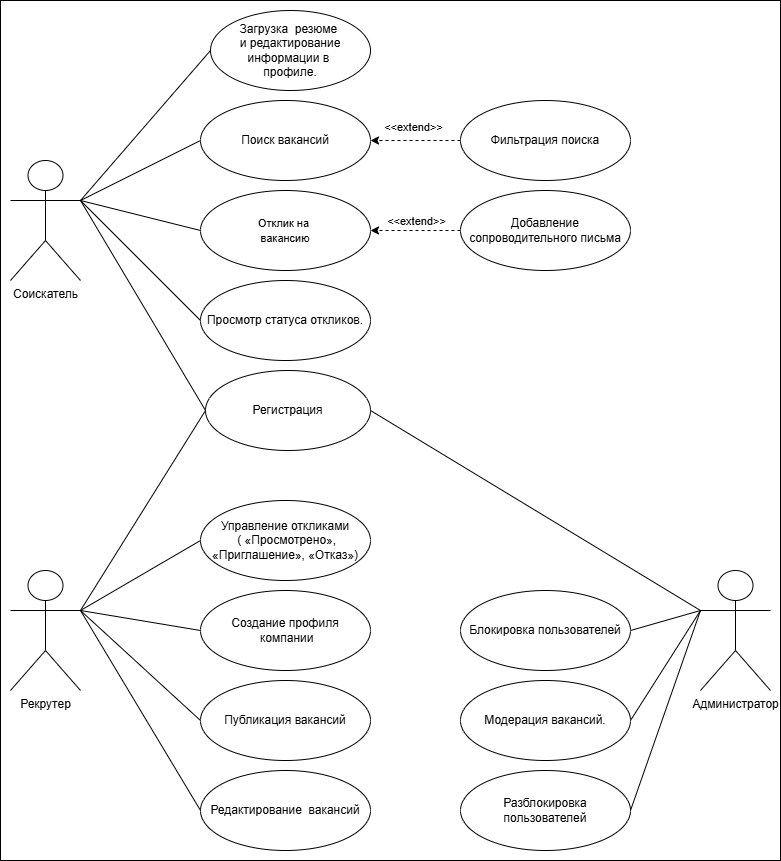

The diagram above was exported from draw.io. Its source (the exported page's mxGraphModel, read from the mxfile embedded in the PNG):
<mxGraphModel dx="1042" dy="579" grid="1" gridSize="10" guides="1" tooltips="1" connect="1" arrows="1" fold="1" page="1" pageScale="1" pageWidth="827" pageHeight="1169" math="0" shadow="0">
  <root>
    <mxCell id="0" />
    <mxCell id="1" parent="0" />
    <mxCell id="O2iwHjgVxqLMeLlHzO7V-75" parent="1" style="rounded=0;whiteSpace=wrap;html=1;" value="" vertex="1">
      <mxGeometry height="860" width="780" x="40" y="20" as="geometry" />
    </mxCell>
    <mxCell id="O2iwHjgVxqLMeLlHzO7V-74" connectable="0" parent="1" style="group;" value="" vertex="1">
      <mxGeometry height="840" width="760" x="50" y="30" as="geometry" />
    </mxCell>
    <mxCell id="O2iwHjgVxqLMeLlHzO7V-37" parent="O2iwHjgVxqLMeLlHzO7V-74" style="ellipse;whiteSpace=wrap;html=1;" value="Редактирование&amp;nbsp; вакансий" vertex="1">
      <mxGeometry height="80" width="170" x="190" y="760" as="geometry" />
    </mxCell>
    <mxCell id="O2iwHjgVxqLMeLlHzO7V-40" edge="1" parent="O2iwHjgVxqLMeLlHzO7V-74" source="O2iwHjgVxqLMeLlHzO7V-45" style="rounded=0;orthogonalLoop=1;jettySize=auto;html=1;exitX=1;exitY=0.3333333333333333;exitDx=0;exitDy=0;exitPerimeter=0;entryX=0;entryY=0.5;entryDx=0;entryDy=0;endArrow=none;endFill=0;movable=1;resizable=1;rotatable=1;deletable=1;editable=1;locked=0;connectable=1;" target="O2iwHjgVxqLMeLlHzO7V-47">
      <mxGeometry relative="1" as="geometry" />
    </mxCell>
    <mxCell id="O2iwHjgVxqLMeLlHzO7V-41" edge="1" parent="O2iwHjgVxqLMeLlHzO7V-74" source="O2iwHjgVxqLMeLlHzO7V-45" style="rounded=0;orthogonalLoop=1;jettySize=auto;html=1;exitX=1;exitY=0.3333333333333333;exitDx=0;exitDy=0;exitPerimeter=0;entryX=0;entryY=0.5;entryDx=0;entryDy=0;endArrow=none;endFill=0;movable=1;resizable=1;rotatable=1;deletable=1;editable=1;locked=0;connectable=1;" target="O2iwHjgVxqLMeLlHzO7V-49">
      <mxGeometry relative="1" as="geometry" />
    </mxCell>
    <mxCell id="O2iwHjgVxqLMeLlHzO7V-42" edge="1" parent="O2iwHjgVxqLMeLlHzO7V-74" source="O2iwHjgVxqLMeLlHzO7V-45" style="rounded=0;orthogonalLoop=1;jettySize=auto;html=1;exitX=1;exitY=0.3333333333333333;exitDx=0;exitDy=0;exitPerimeter=0;entryX=0;entryY=0.5;entryDx=0;entryDy=0;endArrow=none;endFill=0;movable=1;resizable=1;rotatable=1;deletable=1;editable=1;locked=0;connectable=1;" target="O2iwHjgVxqLMeLlHzO7V-53">
      <mxGeometry relative="1" as="geometry" />
    </mxCell>
    <mxCell id="O2iwHjgVxqLMeLlHzO7V-43" edge="1" parent="O2iwHjgVxqLMeLlHzO7V-74" source="O2iwHjgVxqLMeLlHzO7V-45" style="rounded=0;orthogonalLoop=1;jettySize=auto;html=1;exitX=1;exitY=0.3333333333333333;exitDx=0;exitDy=0;exitPerimeter=0;entryX=0;entryY=0.5;entryDx=0;entryDy=0;endArrow=none;endFill=0;movable=1;resizable=1;rotatable=1;deletable=1;editable=1;locked=0;connectable=1;" target="O2iwHjgVxqLMeLlHzO7V-50">
      <mxGeometry relative="1" as="geometry" />
    </mxCell>
    <mxCell id="O2iwHjgVxqLMeLlHzO7V-44" edge="1" parent="O2iwHjgVxqLMeLlHzO7V-74" source="O2iwHjgVxqLMeLlHzO7V-45" style="rounded=0;orthogonalLoop=1;jettySize=auto;html=1;exitX=1;exitY=0.3333333333333333;exitDx=0;exitDy=0;exitPerimeter=0;entryX=0;entryY=0.5;entryDx=0;entryDy=0;endArrow=none;endFill=0;movable=1;resizable=1;rotatable=1;deletable=1;editable=1;locked=0;connectable=1;" target="O2iwHjgVxqLMeLlHzO7V-46">
      <mxGeometry relative="1" as="geometry" />
    </mxCell>
    <mxCell id="O2iwHjgVxqLMeLlHzO7V-45" parent="O2iwHjgVxqLMeLlHzO7V-74" style="shape=umlActor;verticalLabelPosition=bottom;verticalAlign=top;html=1;movable=1;resizable=1;rotatable=1;deletable=1;editable=1;locked=0;connectable=1;" value="Соискатель" vertex="1">
      <mxGeometry height="120" width="70" y="150" as="geometry" />
    </mxCell>
    <mxCell id="O2iwHjgVxqLMeLlHzO7V-46" parent="O2iwHjgVxqLMeLlHzO7V-74" style="ellipse;whiteSpace=wrap;html=1;movable=1;resizable=1;rotatable=1;deletable=1;editable=1;locked=0;connectable=1;" value="Регистрация" vertex="1">
      <mxGeometry height="80" width="165" x="195" y="360" as="geometry" />
    </mxCell>
    <mxCell id="O2iwHjgVxqLMeLlHzO7V-47" parent="O2iwHjgVxqLMeLlHzO7V-74" style="ellipse;whiteSpace=wrap;html=1;movable=1;resizable=1;rotatable=1;deletable=1;editable=1;locked=0;connectable=1;" value="&lt;font&gt;Загрузка&amp;nbsp; резюме&amp;nbsp;&lt;/font&gt;&lt;div&gt;&lt;font&gt;и редактирование информации&amp;nbsp;&lt;/font&gt;&lt;span style=&quot;background-color: transparent; color: light-dark(rgb(0, 0, 0), rgb(255, 255, 255));&quot;&gt;в&amp;nbsp;&lt;/span&gt;&lt;/div&gt;&lt;div&gt;&lt;span style=&quot;background-color: transparent; color: light-dark(rgb(0, 0, 0), rgb(255, 255, 255));&quot;&gt;профиле.&lt;/span&gt;&lt;/div&gt;" vertex="1">
      <mxGeometry height="80" width="160" x="200" as="geometry" />
    </mxCell>
    <mxCell id="O2iwHjgVxqLMeLlHzO7V-48" edge="1" parent="O2iwHjgVxqLMeLlHzO7V-74" source="O2iwHjgVxqLMeLlHzO7V-68" style="edgeStyle=orthogonalEdgeStyle;rounded=0;orthogonalLoop=1;jettySize=auto;html=1;exitX=0;exitY=0.5;exitDx=0;exitDy=0;entryX=1;entryY=0.5;entryDx=0;entryDy=0;dashed=1;movable=1;resizable=1;rotatable=1;deletable=1;editable=1;locked=0;connectable=1;" target="O2iwHjgVxqLMeLlHzO7V-49">
      <mxGeometry relative="1" as="geometry">
        <mxPoint x="380" y="160" as="targetPoint" />
      </mxGeometry>
    </mxCell>
    <mxCell id="O2iwHjgVxqLMeLlHzO7V-49" parent="O2iwHjgVxqLMeLlHzO7V-74" style="ellipse;whiteSpace=wrap;html=1;movable=1;resizable=1;rotatable=1;deletable=1;editable=1;locked=0;connectable=1;" value="Поиск вакансий" vertex="1">
      <mxGeometry height="80" width="170" x="190" y="90" as="geometry" />
    </mxCell>
    <mxCell id="O2iwHjgVxqLMeLlHzO7V-50" parent="O2iwHjgVxqLMeLlHzO7V-74" style="ellipse;whiteSpace=wrap;html=1;movable=1;resizable=1;rotatable=1;deletable=1;editable=1;locked=0;connectable=1;" value="Просмотр статуса откликов." vertex="1">
      <mxGeometry height="80" width="170" x="190" y="270" as="geometry" />
    </mxCell>
    <mxCell id="O2iwHjgVxqLMeLlHzO7V-51" edge="1" parent="O2iwHjgVxqLMeLlHzO7V-74" source="O2iwHjgVxqLMeLlHzO7V-69" style="edgeStyle=orthogonalEdgeStyle;rounded=0;orthogonalLoop=1;jettySize=auto;html=1;entryX=1;entryY=0.5;entryDx=0;entryDy=0;exitX=0;exitY=0.5;exitDx=0;exitDy=0;dashed=1;movable=1;resizable=1;rotatable=1;deletable=1;editable=1;locked=0;connectable=1;" target="O2iwHjgVxqLMeLlHzO7V-53">
      <mxGeometry relative="1" as="geometry">
        <mxPoint x="430" y="260" as="sourcePoint" />
      </mxGeometry>
    </mxCell>
    <mxCell id="O2iwHjgVxqLMeLlHzO7V-52" connectable="0" parent="O2iwHjgVxqLMeLlHzO7V-51" style="edgeLabel;html=1;align=center;verticalAlign=middle;resizable=0;points=[];" value="&amp;lt;&amp;lt;extend&amp;gt;&amp;gt;" vertex="1">
      <mxGeometry relative="1" x="0.0089" y="3" as="geometry">
        <mxPoint y="-13" as="offset" />
      </mxGeometry>
    </mxCell>
    <mxCell id="O2iwHjgVxqLMeLlHzO7V-53" parent="O2iwHjgVxqLMeLlHzO7V-74" style="ellipse;whiteSpace=wrap;html=1;movable=1;resizable=1;rotatable=1;deletable=1;editable=1;locked=0;connectable=1;" value="&lt;font style=&quot;font-size: 11px;&quot;&gt;Отклик на&amp;nbsp;&lt;/font&gt;&lt;div&gt;&lt;font style=&quot;font-size: 11px;&quot;&gt;вакансию&lt;/font&gt;&lt;/div&gt;" vertex="1">
      <mxGeometry height="80" width="170" x="190" y="180" as="geometry" />
    </mxCell>
    <mxCell id="O2iwHjgVxqLMeLlHzO7V-54" edge="1" parent="O2iwHjgVxqLMeLlHzO7V-74" source="O2iwHjgVxqLMeLlHzO7V-58" style="rounded=0;orthogonalLoop=1;jettySize=auto;html=1;exitX=1;exitY=0.3333333333333333;exitDx=0;exitDy=0;exitPerimeter=0;entryX=0;entryY=0.5;entryDx=0;entryDy=0;endArrow=none;endFill=0;movable=1;resizable=1;rotatable=1;deletable=1;editable=1;locked=0;connectable=1;" target="O2iwHjgVxqLMeLlHzO7V-59">
      <mxGeometry relative="1" as="geometry" />
    </mxCell>
    <mxCell id="O2iwHjgVxqLMeLlHzO7V-55" edge="1" parent="O2iwHjgVxqLMeLlHzO7V-74" source="O2iwHjgVxqLMeLlHzO7V-58" style="rounded=0;orthogonalLoop=1;jettySize=auto;html=1;exitX=1;exitY=0.3333333333333333;exitDx=0;exitDy=0;exitPerimeter=0;entryX=0;entryY=0.5;entryDx=0;entryDy=0;endArrow=none;endFill=0;movable=1;resizable=1;rotatable=1;deletable=1;editable=1;locked=0;connectable=1;" target="O2iwHjgVxqLMeLlHzO7V-60">
      <mxGeometry relative="1" as="geometry" />
    </mxCell>
    <mxCell id="O2iwHjgVxqLMeLlHzO7V-56" edge="1" parent="O2iwHjgVxqLMeLlHzO7V-74" source="O2iwHjgVxqLMeLlHzO7V-58" style="rounded=0;orthogonalLoop=1;jettySize=auto;html=1;exitX=1;exitY=0.3333333333333333;exitDx=0;exitDy=0;exitPerimeter=0;entryX=0;entryY=0.5;entryDx=0;entryDy=0;endArrow=none;endFill=0;movable=1;resizable=1;rotatable=1;deletable=1;editable=1;locked=0;connectable=1;" target="O2iwHjgVxqLMeLlHzO7V-61">
      <mxGeometry relative="1" as="geometry" />
    </mxCell>
    <mxCell id="O2iwHjgVxqLMeLlHzO7V-57" edge="1" parent="O2iwHjgVxqLMeLlHzO7V-74" source="O2iwHjgVxqLMeLlHzO7V-58" style="rounded=0;orthogonalLoop=1;jettySize=auto;html=1;exitX=1;exitY=0.3333333333333333;exitDx=0;exitDy=0;exitPerimeter=0;entryX=0;entryY=0.5;entryDx=0;entryDy=0;endArrow=none;endFill=0;movable=1;resizable=1;rotatable=1;deletable=1;editable=1;locked=0;connectable=1;" target="O2iwHjgVxqLMeLlHzO7V-46">
      <mxGeometry relative="1" as="geometry" />
    </mxCell>
    <mxCell id="O2iwHjgVxqLMeLlHzO7V-58" parent="O2iwHjgVxqLMeLlHzO7V-74" style="shape=umlActor;verticalLabelPosition=bottom;verticalAlign=top;html=1;movable=1;resizable=1;rotatable=1;deletable=1;editable=1;locked=0;connectable=1;" value="Рекрутер" vertex="1">
      <mxGeometry height="120" width="70" y="560" as="geometry" />
    </mxCell>
    <mxCell id="O2iwHjgVxqLMeLlHzO7V-59" parent="O2iwHjgVxqLMeLlHzO7V-74" style="ellipse;whiteSpace=wrap;html=1;movable=1;resizable=1;rotatable=1;deletable=1;editable=1;locked=0;connectable=1;" value="Управление откликами&lt;div&gt;&amp;nbsp;( «Просмотрено», «Приглашение», «Отказ»)&lt;/div&gt;" vertex="1">
      <mxGeometry height="80" width="170" x="190" y="490" as="geometry" />
    </mxCell>
    <mxCell id="O2iwHjgVxqLMeLlHzO7V-60" parent="O2iwHjgVxqLMeLlHzO7V-74" style="ellipse;whiteSpace=wrap;html=1;movable=1;resizable=1;rotatable=1;deletable=1;editable=1;locked=0;connectable=1;" value="Создание профиля&lt;div&gt;&amp;nbsp;компании&lt;/div&gt;" vertex="1">
      <mxGeometry height="80" width="170" x="190" y="580" as="geometry" />
    </mxCell>
    <mxCell id="O2iwHjgVxqLMeLlHzO7V-61" parent="O2iwHjgVxqLMeLlHzO7V-74" style="ellipse;whiteSpace=wrap;html=1;movable=1;resizable=1;rotatable=1;deletable=1;editable=1;locked=0;connectable=1;" value="Публикация вакансий" vertex="1">
      <mxGeometry height="80" width="170" x="190" y="670" as="geometry" />
    </mxCell>
    <mxCell id="O2iwHjgVxqLMeLlHzO7V-62" edge="1" parent="O2iwHjgVxqLMeLlHzO7V-74" source="O2iwHjgVxqLMeLlHzO7V-65" style="rounded=0;orthogonalLoop=1;jettySize=auto;html=1;exitX=0;exitY=0.3333333333333333;exitDx=0;exitDy=0;exitPerimeter=0;entryX=1;entryY=0.5;entryDx=0;entryDy=0;endArrow=none;endFill=0;movable=1;resizable=1;rotatable=1;deletable=1;editable=1;locked=0;connectable=1;" target="O2iwHjgVxqLMeLlHzO7V-67">
      <mxGeometry relative="1" as="geometry" />
    </mxCell>
    <mxCell id="O2iwHjgVxqLMeLlHzO7V-63" edge="1" parent="O2iwHjgVxqLMeLlHzO7V-74" source="O2iwHjgVxqLMeLlHzO7V-65" style="rounded=0;orthogonalLoop=1;jettySize=auto;html=1;exitX=0;exitY=0.3333333333333333;exitDx=0;exitDy=0;exitPerimeter=0;entryX=1;entryY=0.5;entryDx=0;entryDy=0;endArrow=none;endFill=0;movable=1;resizable=1;rotatable=1;deletable=1;editable=1;locked=0;connectable=1;" target="O2iwHjgVxqLMeLlHzO7V-46">
      <mxGeometry relative="1" as="geometry" />
    </mxCell>
    <mxCell id="O2iwHjgVxqLMeLlHzO7V-64" edge="1" parent="O2iwHjgVxqLMeLlHzO7V-74" source="O2iwHjgVxqLMeLlHzO7V-65" style="rounded=0;orthogonalLoop=1;jettySize=auto;html=1;exitX=0;exitY=0.3333333333333333;exitDx=0;exitDy=0;exitPerimeter=0;entryX=1;entryY=0.5;entryDx=0;entryDy=0;endArrow=none;endFill=0;movable=1;resizable=1;rotatable=1;deletable=1;editable=1;locked=0;connectable=1;" target="O2iwHjgVxqLMeLlHzO7V-66">
      <mxGeometry relative="1" as="geometry" />
    </mxCell>
    <mxCell id="O2iwHjgVxqLMeLlHzO7V-65" parent="O2iwHjgVxqLMeLlHzO7V-74" style="shape=umlActor;verticalLabelPosition=bottom;verticalAlign=top;html=1;movable=1;resizable=1;rotatable=1;deletable=1;editable=1;locked=0;connectable=1;" value="Администратор" vertex="1">
      <mxGeometry height="120" width="70" x="690" y="560" as="geometry" />
    </mxCell>
    <mxCell id="O2iwHjgVxqLMeLlHzO7V-66" parent="O2iwHjgVxqLMeLlHzO7V-74" style="ellipse;whiteSpace=wrap;html=1;movable=1;resizable=1;rotatable=1;deletable=1;editable=1;locked=0;connectable=1;" value="Блокировка пользователей" vertex="1">
      <mxGeometry height="80" width="170" x="450" y="580" as="geometry" />
    </mxCell>
    <mxCell id="O2iwHjgVxqLMeLlHzO7V-67" parent="O2iwHjgVxqLMeLlHzO7V-74" style="ellipse;whiteSpace=wrap;html=1;movable=1;resizable=1;rotatable=1;deletable=1;editable=1;locked=0;connectable=1;" value="Модерация вакансий." vertex="1">
      <mxGeometry height="80" width="170" x="450" y="670" as="geometry" />
    </mxCell>
    <mxCell id="O2iwHjgVxqLMeLlHzO7V-68" parent="O2iwHjgVxqLMeLlHzO7V-74" style="ellipse;whiteSpace=wrap;html=1;movable=1;resizable=1;rotatable=1;deletable=1;editable=1;locked=0;connectable=1;" value="Фильтрация поиска" vertex="1">
      <mxGeometry height="80" width="170" x="450" y="90" as="geometry" />
    </mxCell>
    <mxCell id="O2iwHjgVxqLMeLlHzO7V-69" parent="O2iwHjgVxqLMeLlHzO7V-74" style="ellipse;whiteSpace=wrap;html=1;movable=1;resizable=1;rotatable=1;deletable=1;editable=1;locked=0;connectable=1;" value="Добавление сопроводительного письма" vertex="1">
      <mxGeometry height="80" width="170" x="450" y="180" as="geometry" />
    </mxCell>
    <mxCell id="O2iwHjgVxqLMeLlHzO7V-70" connectable="0" parent="O2iwHjgVxqLMeLlHzO7V-74" style="edgeLabel;html=1;align=center;verticalAlign=middle;resizable=1;points=[];movable=1;rotatable=1;deletable=1;editable=1;locked=0;connectable=1;" value="&amp;lt;&amp;lt;extend&amp;gt;&amp;gt;" vertex="1">
      <mxGeometry x="400" y="130" as="geometry">
        <mxPoint x="2" y="-14" as="offset" />
      </mxGeometry>
    </mxCell>
    <mxCell id="O2iwHjgVxqLMeLlHzO7V-71" parent="O2iwHjgVxqLMeLlHzO7V-74" style="ellipse;whiteSpace=wrap;html=1;movable=1;resizable=1;rotatable=1;deletable=1;editable=1;locked=0;connectable=1;" value="Разблокировка пользователей" vertex="1">
      <mxGeometry height="80" width="170" x="450" y="760" as="geometry" />
    </mxCell>
    <mxCell id="O2iwHjgVxqLMeLlHzO7V-72" edge="1" parent="O2iwHjgVxqLMeLlHzO7V-74" style="rounded=0;orthogonalLoop=1;jettySize=auto;html=1;entryX=0;entryY=0.5;entryDx=0;entryDy=0;endArrow=none;endFill=0;movable=1;resizable=1;rotatable=1;deletable=1;editable=1;locked=0;connectable=1;" target="O2iwHjgVxqLMeLlHzO7V-37">
      <mxGeometry relative="1" as="geometry">
        <mxPoint x="70" y="600" as="sourcePoint" />
        <mxPoint x="340" y="830" as="targetPoint" />
      </mxGeometry>
    </mxCell>
    <mxCell id="O2iwHjgVxqLMeLlHzO7V-73" edge="1" parent="O2iwHjgVxqLMeLlHzO7V-74" source="O2iwHjgVxqLMeLlHzO7V-65" style="rounded=0;orthogonalLoop=1;jettySize=auto;html=1;exitX=0;exitY=0.3333333333333333;exitDx=0;exitDy=0;exitPerimeter=0;entryX=1;entryY=0.5;entryDx=0;entryDy=0;endArrow=none;endFill=0;movable=1;resizable=1;rotatable=1;deletable=1;editable=1;locked=0;connectable=1;" target="O2iwHjgVxqLMeLlHzO7V-71">
      <mxGeometry relative="1" as="geometry">
        <mxPoint x="710" y="670" as="sourcePoint" />
        <mxPoint x="640" y="780" as="targetPoint" />
      </mxGeometry>
    </mxCell>
  </root>
</mxGraphModel>